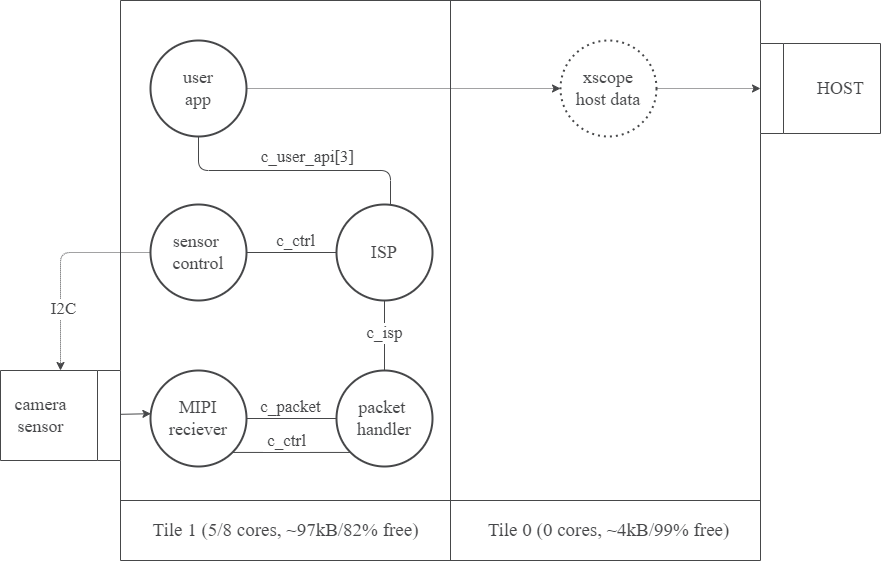

The diagram above was exported from draw.io. Its source (the exported page's mxGraphModel, read from the mxfile embedded in the PNG):
<mxGraphModel dx="2901" dy="1166" grid="1" gridSize="10" guides="1" tooltips="1" connect="1" arrows="1" fold="1" page="1" pageScale="1" pageWidth="827" pageHeight="1169" math="0" shadow="0">
  <root>
    <mxCell id="0" />
    <mxCell id="1" parent="0" />
    <mxCell id="_Njy6bBStKzJT4wu90ZQ-45" style="edgeStyle=Arial Nova Light;rounded=1;orthogonalLoop=1;jettySize=auto;html=1;entryX=0;entryY=0.5;entryDx=0;entryDy=0;strokeColor=#464749;fontFamily=Arial Nova Light;fontColor=#464749;fillColor=#FFFFFF;dashed=1;dashPattern=1 1;" parent="1" source="_Njy6bBStKzJT4wu90ZQ-4" target="_Njy6bBStKzJT4wu90ZQ-12" edge="1">
      <mxGeometry relative="1" as="geometry" />
    </mxCell>
    <mxCell id="_Njy6bBStKzJT4wu90ZQ-4" value="&lt;div style=&quot;font-size: 18px;&quot;&gt;xscope&lt;/div&gt;&lt;div style=&quot;font-size: 18px;&quot;&gt;host data&lt;/div&gt;" style="ellipse;whiteSpace=wrap;html=1;aspect=fixed;strokeColor=#464749;fontFamily=Arial Nova Light;fontColor=#464749;fillColor=#FFFFFF;strokeWidth=2;dashed=1;dashPattern=1 2;" parent="1" vertex="1">
      <mxGeometry x="310" y="280" width="96" height="96" as="geometry" />
    </mxCell>
    <mxCell id="_Njy6bBStKzJT4wu90ZQ-5" value="" style="endArrow=none;html=1;rounded=1;strokeColor=#464749;fontFamily=Arial Nova Light;fontColor=#464749;fillColor=#FFFFFF;" parent="1" edge="1">
      <mxGeometry width="50" height="50" relative="1" as="geometry">
        <mxPoint x="200" y="800" as="sourcePoint" />
        <mxPoint x="200" y="240" as="targetPoint" />
      </mxGeometry>
    </mxCell>
    <mxCell id="_Njy6bBStKzJT4wu90ZQ-6" value="" style="endArrow=none;html=1;rounded=1;strokeColor=#464749;fontFamily=Arial Nova Light;fontColor=#464749;fillColor=#FFFFFF;" parent="1" edge="1">
      <mxGeometry width="50" height="50" relative="1" as="geometry">
        <mxPoint x="-130" y="800" as="sourcePoint" />
        <mxPoint x="-130" y="240" as="targetPoint" />
      </mxGeometry>
    </mxCell>
    <mxCell id="_Njy6bBStKzJT4wu90ZQ-7" value="" style="endArrow=none;html=1;rounded=1;strokeColor=#464749;fontFamily=Arial Nova Light;fontColor=#464749;fillColor=#FFFFFF;" parent="1" edge="1">
      <mxGeometry width="50" height="50" relative="1" as="geometry">
        <mxPoint x="510" y="800" as="sourcePoint" />
        <mxPoint x="510" y="240" as="targetPoint" />
      </mxGeometry>
    </mxCell>
    <mxCell id="_Njy6bBStKzJT4wu90ZQ-8" value="" style="endArrow=none;html=1;rounded=1;strokeColor=#464749;fontFamily=Arial Nova Light;fontColor=#464749;fillColor=#FFFFFF;" parent="1" edge="1">
      <mxGeometry width="50" height="50" relative="1" as="geometry">
        <mxPoint x="-130" y="240" as="sourcePoint" />
        <mxPoint x="510" y="240" as="targetPoint" />
      </mxGeometry>
    </mxCell>
    <mxCell id="_Njy6bBStKzJT4wu90ZQ-9" value="&lt;font style=&quot;font-size: 19px;&quot;&gt;Tile 0 (0 cores, ~4kB/99% free)&lt;/font&gt;" style="text;html=1;align=center;verticalAlign=middle;resizable=0;points=[];autosize=1;strokeColor=none;fillColor=none;fontFamily=Arial Nova Light;fontColor=#464749;" parent="1" vertex="1">
      <mxGeometry x="223" y="750" width="270" height="40" as="geometry" />
    </mxCell>
    <mxCell id="_Njy6bBStKzJT4wu90ZQ-10" value="&lt;font style=&quot;font-size: 19px;&quot;&gt;Tile 1 (5/8 cores, ~97kB/82% free)&lt;/font&gt;" style="text;html=1;align=center;verticalAlign=middle;resizable=0;points=[];autosize=1;strokeColor=none;fillColor=none;fontFamily=Arial Nova Light;fontColor=#464749;" parent="1" vertex="1">
      <mxGeometry x="-110" y="750" width="290" height="40" as="geometry" />
    </mxCell>
    <mxCell id="_Njy6bBStKzJT4wu90ZQ-11" value="" style="endArrow=none;html=1;rounded=1;strokeColor=#464749;fontFamily=Arial Nova Light;fontColor=#464749;fillColor=#FFFFFF;" parent="1" edge="1">
      <mxGeometry width="50" height="50" relative="1" as="geometry">
        <mxPoint x="-130" y="800" as="sourcePoint" />
        <mxPoint x="510" y="800" as="targetPoint" />
      </mxGeometry>
    </mxCell>
    <mxCell id="_Njy6bBStKzJT4wu90ZQ-12" value="" style="swimlane;horizontal=0;whiteSpace=wrap;html=1;strokeColor=#464749;fontFamily=Arial Nova Light;fontColor=#464749;fillColor=#FFFFFF;flipV=1;flipH=0;" parent="1" vertex="1">
      <mxGeometry x="510" y="283" width="120" height="90" as="geometry" />
    </mxCell>
    <mxCell id="_Njy6bBStKzJT4wu90ZQ-13" value="&lt;font style=&quot;font-size: 18px;&quot;&gt;HOST&lt;/font&gt;" style="text;html=1;align=center;verticalAlign=middle;resizable=0;points=[];autosize=1;strokeColor=none;fillColor=none;fontFamily=Arial Nova Light;fontColor=#464749;" parent="_Njy6bBStKzJT4wu90ZQ-12" vertex="1">
      <mxGeometry x="45" y="25" width="70" height="40" as="geometry" />
    </mxCell>
    <mxCell id="_Njy6bBStKzJT4wu90ZQ-14" value="" style="endArrow=none;html=1;rounded=1;strokeColor=#464749;fontFamily=Arial Nova Light;fontColor=#464749;fillColor=#FFFFFF;" parent="1" edge="1">
      <mxGeometry width="50" height="50" relative="1" as="geometry">
        <mxPoint x="-130" y="740" as="sourcePoint" />
        <mxPoint x="510" y="740" as="targetPoint" />
      </mxGeometry>
    </mxCell>
    <mxCell id="_Njy6bBStKzJT4wu90ZQ-56" style="edgeStyle=orthogonalEdgeStyle;rounded=1;orthogonalLoop=1;jettySize=auto;html=1;entryX=0.5;entryY=1;entryDx=0;entryDy=0;strokeColor=#464749;fontFamily=Arial Nova Light;fontColor=#464749;fillColor=#FFFFFF;endArrow=none;endFill=0;" parent="1" source="_Njy6bBStKzJT4wu90ZQ-29" target="_Njy6bBStKzJT4wu90ZQ-31" edge="1">
      <mxGeometry relative="1" as="geometry">
        <Array as="points">
          <mxPoint x="140" y="410" />
          <mxPoint x="-52" y="410" />
        </Array>
      </mxGeometry>
    </mxCell>
    <mxCell id="_Njy6bBStKzJT4wu90ZQ-57" value="" style="edgeLabel;html=1;align=center;verticalAlign=middle;resizable=0;points=[];strokeColor=#464749;fontFamily=Arial Nova Light;fontColor=#464749;fillColor=#FFFFFF;" parent="_Njy6bBStKzJT4wu90ZQ-56" vertex="1" connectable="0">
      <mxGeometry x="-0.096" y="1" relative="1" as="geometry">
        <mxPoint as="offset" />
      </mxGeometry>
    </mxCell>
    <mxCell id="_Njy6bBStKzJT4wu90ZQ-59" value="&amp;nbsp;c_user_api[3]&amp;nbsp;" style="edgeLabel;html=1;align=center;verticalAlign=middle;resizable=0;points=[];strokeColor=#464749;fontFamily=Arial Nova Light;fontColor=#464749;fillColor=#FFFFFF;fontSize=17;" parent="_Njy6bBStKzJT4wu90ZQ-56" vertex="1" connectable="0">
      <mxGeometry x="-0.096" y="1" relative="1" as="geometry">
        <mxPoint y="-15" as="offset" />
      </mxGeometry>
    </mxCell>
    <mxCell id="_Njy6bBStKzJT4wu90ZQ-29" value="&lt;div style=&quot;font-size: 18px;&quot;&gt;ISP&lt;/div&gt;" style="ellipse;whiteSpace=wrap;html=1;aspect=fixed;strokeColor=#464749;fontFamily=Arial Nova Light;fontColor=#464749;fillColor=#FFFFFF;strokeWidth=2;" parent="1" vertex="1">
      <mxGeometry x="86" y="444" width="96" height="96" as="geometry" />
    </mxCell>
    <mxCell id="_Njy6bBStKzJT4wu90ZQ-30" value="&lt;div style=&quot;font-size: 18px;&quot;&gt;MIPI&lt;/div&gt;&lt;div style=&quot;font-size: 18px;&quot;&gt;reciever&lt;/div&gt;" style="ellipse;whiteSpace=wrap;html=1;aspect=fixed;strokeColor=#464749;fontFamily=Arial Nova Light;fontColor=#464749;fillColor=#FFFFFF;strokeWidth=2;" parent="1" vertex="1">
      <mxGeometry x="-100" y="610" width="96" height="96" as="geometry" />
    </mxCell>
    <mxCell id="_Njy6bBStKzJT4wu90ZQ-44" style="edgeStyle=Arial Nova Light;rounded=1;orthogonalLoop=1;jettySize=auto;html=1;entryX=0;entryY=0.5;entryDx=0;entryDy=0;strokeColor=#464749;fontFamily=Arial Nova Light;fontColor=#464749;fillColor=#FFFFFF;dashed=1;dashPattern=1 1;" parent="1" source="_Njy6bBStKzJT4wu90ZQ-31" target="_Njy6bBStKzJT4wu90ZQ-4" edge="1">
      <mxGeometry relative="1" as="geometry" />
    </mxCell>
    <mxCell id="_Njy6bBStKzJT4wu90ZQ-31" value="&lt;div style=&quot;font-size: 18px;&quot;&gt;user&lt;/div&gt;&lt;div style=&quot;font-size: 18px;&quot;&gt;app&lt;/div&gt;" style="ellipse;whiteSpace=wrap;html=1;aspect=fixed;strokeColor=#464749;fontFamily=Arial Nova Light;fontColor=#464749;fillColor=#FFFFFF;strokeWidth=2;" parent="1" vertex="1">
      <mxGeometry x="-100" y="280" width="96" height="96" as="geometry" />
    </mxCell>
    <mxCell id="_Njy6bBStKzJT4wu90ZQ-50" style="edgeStyle=orthogonalEdgeStyle;rounded=1;orthogonalLoop=1;jettySize=auto;html=1;exitX=0;exitY=0.5;exitDx=0;exitDy=0;strokeColor=#464749;fontFamily=Arial Nova Light;fontColor=#464749;fillColor=#FFFFFF;dashed=1;dashPattern=1 1;entryX=0.5;entryY=0;entryDx=0;entryDy=0;" parent="1" source="_Njy6bBStKzJT4wu90ZQ-32" target="_Njy6bBStKzJT4wu90ZQ-35" edge="1">
      <mxGeometry relative="1" as="geometry">
        <mxPoint x="-200" y="540" as="targetPoint" />
      </mxGeometry>
    </mxCell>
    <mxCell id="-O1W5LpOMFzi2f4AKpLW-2" value="&amp;nbsp;I2C&amp;nbsp;" style="edgeLabel;html=1;align=center;verticalAlign=middle;resizable=0;points=[];strokeColor=#464749;fontFamily=Arial Nova Light;fontColor=#464749;fillColor=#FFFFFF;fontSize=17;" parent="_Njy6bBStKzJT4wu90ZQ-50" connectable="0" vertex="1">
      <mxGeometry x="0.1346" y="-1" relative="1" as="geometry">
        <mxPoint x="3" y="28" as="offset" />
      </mxGeometry>
    </mxCell>
    <mxCell id="_Njy6bBStKzJT4wu90ZQ-32" value="&lt;div style=&quot;font-size: 18px;&quot;&gt;sensor&amp;nbsp;&lt;/div&gt;&lt;div style=&quot;font-size: 18px;&quot;&gt;control&lt;/div&gt;" style="ellipse;whiteSpace=wrap;html=1;aspect=fixed;strokeColor=#464749;fontFamily=Arial Nova Light;fontColor=#464749;fillColor=#FFFFFF;strokeWidth=2;" parent="1" vertex="1">
      <mxGeometry x="-100" y="444" width="96" height="96" as="geometry" />
    </mxCell>
    <mxCell id="_Njy6bBStKzJT4wu90ZQ-33" value="&lt;div style=&quot;font-size: 18px;&quot;&gt;packet&amp;nbsp;&lt;/div&gt;&lt;div style=&quot;font-size: 18px;&quot;&gt;handler&lt;/div&gt;" style="ellipse;whiteSpace=wrap;html=1;aspect=fixed;strokeColor=#464749;fontFamily=Arial Nova Light;fontColor=#464749;fillColor=#FFFFFF;strokeWidth=2;" parent="1" vertex="1">
      <mxGeometry x="86" y="610" width="96" height="96" as="geometry" />
    </mxCell>
    <mxCell id="_Njy6bBStKzJT4wu90ZQ-35" value="" style="swimlane;horizontal=0;whiteSpace=wrap;html=1;strokeColor=#464749;fontFamily=Arial Nova Light;fontColor=#464749;fillColor=#FFFFFF;flipV=1;flipH=1;" parent="1" vertex="1">
      <mxGeometry x="-250" y="610" width="120" height="90" as="geometry" />
    </mxCell>
    <mxCell id="_Njy6bBStKzJT4wu90ZQ-36" value="&lt;font style=&quot;font-size: 18px;&quot;&gt;camera&lt;/font&gt;&lt;div&gt;&lt;font style=&quot;font-size: 18px;&quot;&gt;sensor&lt;/font&gt;&lt;/div&gt;" style="text;html=1;align=center;verticalAlign=middle;resizable=0;points=[];autosize=1;strokeColor=none;fillColor=none;fontFamily=Arial Nova Light;fontColor=#464749;" parent="_Njy6bBStKzJT4wu90ZQ-35" vertex="1">
      <mxGeometry y="15" width="80" height="60" as="geometry" />
    </mxCell>
    <mxCell id="_Njy6bBStKzJT4wu90ZQ-37" value="" style="endArrow=none;html=1;rounded=1;strokeColor=#464749;fontFamily=Arial Nova Light;fontColor=#464749;fillColor=#FFFFFF;entryX=0.5;entryY=0;entryDx=0;entryDy=0;fontSize=10;" parent="1" target="_Njy6bBStKzJT4wu90ZQ-33" edge="1">
      <mxGeometry width="50" height="50" relative="1" as="geometry">
        <mxPoint x="134" y="540" as="sourcePoint" />
        <mxPoint x="134" y="385" as="targetPoint" />
      </mxGeometry>
    </mxCell>
    <mxCell id="_Njy6bBStKzJT4wu90ZQ-38" value="&amp;nbsp;c_isp&amp;nbsp;" style="edgeLabel;html=1;align=center;verticalAlign=middle;resizable=0;points=[];strokeColor=#464749;fontFamily=Arial Nova Light;fontColor=#464749;fillColor=#FFFFFF;fontSize=17;labelBorderColor=none;spacingLeft=10;spacingRight=11;" parent="_Njy6bBStKzJT4wu90ZQ-37" vertex="1" connectable="0">
      <mxGeometry x="-0.0885" relative="1" as="geometry">
        <mxPoint as="offset" />
      </mxGeometry>
    </mxCell>
    <mxCell id="_Njy6bBStKzJT4wu90ZQ-39" value="" style="endArrow=none;html=1;rounded=1;strokeColor=#464749;fontFamily=Arial Nova Light;fontColor=#464749;fillColor=#FFFFFF;entryX=1;entryY=0.5;entryDx=0;entryDy=0;exitX=0;exitY=0.5;exitDx=0;exitDy=0;fontSize=10;" parent="1" source="_Njy6bBStKzJT4wu90ZQ-29" target="_Njy6bBStKzJT4wu90ZQ-32" edge="1">
      <mxGeometry width="50" height="50" relative="1" as="geometry">
        <mxPoint x="113" y="775" as="sourcePoint" />
        <mxPoint x="113" y="710.9999999999995" as="targetPoint" />
      </mxGeometry>
    </mxCell>
    <mxCell id="_Njy6bBStKzJT4wu90ZQ-40" value="&amp;nbsp;c_ctrl&amp;nbsp;" style="edgeLabel;html=1;align=center;verticalAlign=middle;resizable=0;points=[];strokeColor=#464749;fontFamily=Arial Nova Light;fontColor=#464749;fillColor=#FFFFFF;fontSize=17;labelBorderColor=none;spacingLeft=10;spacingRight=11;labelBackgroundColor=default;" parent="_Njy6bBStKzJT4wu90ZQ-39" vertex="1" connectable="0">
      <mxGeometry x="-0.0885" relative="1" as="geometry">
        <mxPoint y="-12" as="offset" />
      </mxGeometry>
    </mxCell>
    <mxCell id="_Njy6bBStKzJT4wu90ZQ-42" value="" style="endArrow=none;html=1;rounded=1;strokeColor=#464749;fontFamily=Arial Nova Light;fontColor=#464749;fillColor=#FFFFFF;exitX=1;exitY=1;exitDx=0;exitDy=0;fontSize=10;entryX=0;entryY=1;entryDx=0;entryDy=0;" parent="1" source="_Njy6bBStKzJT4wu90ZQ-30" target="_Njy6bBStKzJT4wu90ZQ-33" edge="1">
      <mxGeometry width="50" height="50" relative="1" as="geometry">
        <mxPoint x="86" y="823" as="sourcePoint" />
        <mxPoint x="-52" y="760" as="targetPoint" />
      </mxGeometry>
    </mxCell>
    <mxCell id="_Njy6bBStKzJT4wu90ZQ-43" value="&amp;nbsp;c_ctrl&amp;nbsp;" style="edgeLabel;html=1;align=center;verticalAlign=middle;resizable=0;points=[];strokeColor=#464749;fontFamily=Arial Nova Light;fontColor=#464749;fillColor=#FFFFFF;fontSize=17;labelBorderColor=none;spacingLeft=10;spacingRight=11;labelBackgroundColor=default;" parent="_Njy6bBStKzJT4wu90ZQ-42" vertex="1" connectable="0">
      <mxGeometry x="-0.0885" relative="1" as="geometry">
        <mxPoint y="-11" as="offset" />
      </mxGeometry>
    </mxCell>
    <mxCell id="_Njy6bBStKzJT4wu90ZQ-46" style="edgeStyle=Arial Nova Light;rounded=1;orthogonalLoop=1;jettySize=auto;html=1;entryX=0.004;entryY=0.45;entryDx=0;entryDy=0;entryPerimeter=0;strokeColor=#464749;fontFamily=Arial Nova Light;fontColor=#464749;fillColor=#FFFFFF;" parent="1" source="_Njy6bBStKzJT4wu90ZQ-35" target="_Njy6bBStKzJT4wu90ZQ-30" edge="1">
      <mxGeometry relative="1" as="geometry" />
    </mxCell>
    <mxCell id="_Njy6bBStKzJT4wu90ZQ-47" value="" style="endArrow=none;html=1;rounded=1;strokeColor=#464749;fontFamily=Arial Nova Light;fontColor=#464749;fillColor=#FFFFFF;entryX=1;entryY=0.5;entryDx=0;entryDy=0;fontSize=10;" parent="1" source="_Njy6bBStKzJT4wu90ZQ-33" target="_Njy6bBStKzJT4wu90ZQ-30" edge="1">
      <mxGeometry width="50" height="50" relative="1" as="geometry">
        <mxPoint x="133.5" y="775" as="sourcePoint" />
        <mxPoint x="133.5" y="710.9999999999995" as="targetPoint" />
      </mxGeometry>
    </mxCell>
    <mxCell id="_Njy6bBStKzJT4wu90ZQ-48" value="&amp;nbsp;c_packet&amp;nbsp;" style="edgeLabel;html=1;align=center;verticalAlign=middle;resizable=0;points=[];strokeColor=#464749;fontFamily=Arial Nova Light;fontColor=#464749;fillColor=#FFFFFF;fontSize=17;labelBorderColor=none;spacingLeft=10;spacingRight=11;labelBackgroundColor=default;" parent="_Njy6bBStKzJT4wu90ZQ-47" vertex="1" connectable="0">
      <mxGeometry x="-0.0885" relative="1" as="geometry">
        <mxPoint x="-5" y="-12" as="offset" />
      </mxGeometry>
    </mxCell>
  </root>
</mxGraphModel>